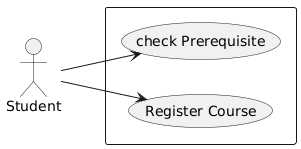

The diagram above was rendered by PlantUML. Its source (embedded in the PNG):
@startuml
left to right direction
actor Student
rectangle {
  (Register Course)
  (check Prerequisite)
}
Student --> (Register Course)
Student --> (check Prerequisite)
@enduml